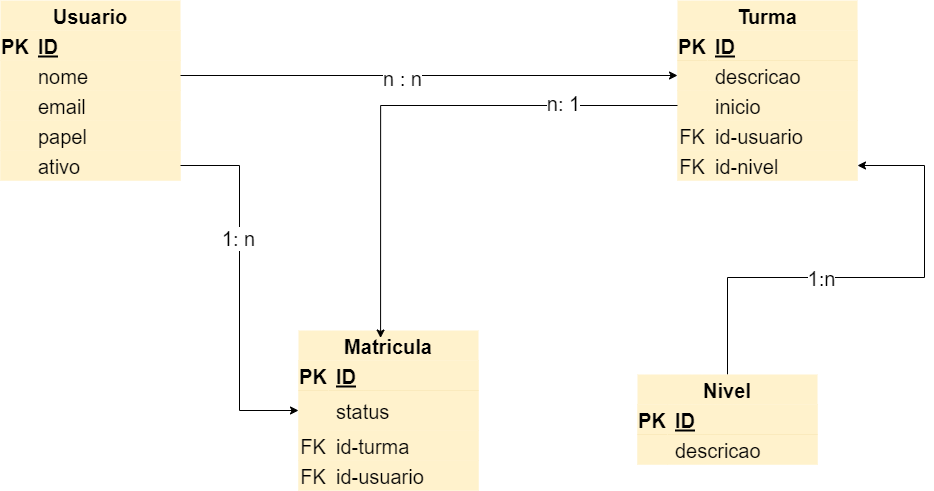

The diagram above was exported from draw.io. Its source (the exported page's mxGraphModel, read from the mxfile embedded in the PNG):
<mxGraphModel dx="1298" dy="811" grid="0" gridSize="10" guides="1" tooltips="1" connect="1" arrows="1" fold="1" page="1" pageScale="1" pageWidth="1169" pageHeight="827" math="0" shadow="0">
  <root>
    <mxCell id="0" />
    <mxCell id="1" parent="0" />
    <mxCell id="2" value="Usuario" style="shape=table;startSize=30;container=1;collapsible=1;childLayout=tableLayout;fixedRows=1;rowLines=0;fontStyle=1;align=center;resizeLast=1;fontSize=20;fillColor=#fff2cc;strokeColor=none;" vertex="1" parent="1">
      <mxGeometry x="104" y="182" width="180" height="180" as="geometry" />
    </mxCell>
    <mxCell id="3" value="" style="shape=tableRow;horizontal=0;startSize=0;swimlaneHead=0;swimlaneBody=0;fillColor=#fff2cc;collapsible=0;dropTarget=0;points=[[0,0.5],[1,0.5]];portConstraint=eastwest;top=0;left=0;right=0;bottom=1;fontSize=20;strokeColor=none;" vertex="1" parent="2">
      <mxGeometry y="30" width="180" height="30" as="geometry" />
    </mxCell>
    <mxCell id="4" value="PK" style="shape=partialRectangle;connectable=0;fillColor=#fff2cc;top=0;left=0;bottom=0;right=0;fontStyle=1;overflow=hidden;fontSize=20;strokeColor=none;" vertex="1" parent="3">
      <mxGeometry width="30" height="30" as="geometry">
        <mxRectangle width="30" height="30" as="alternateBounds" />
      </mxGeometry>
    </mxCell>
    <mxCell id="5" value="ID" style="shape=partialRectangle;connectable=0;fillColor=#fff2cc;top=0;left=0;bottom=0;right=0;align=left;spacingLeft=6;fontStyle=5;overflow=hidden;fontSize=20;strokeColor=none;" vertex="1" parent="3">
      <mxGeometry x="30" width="150" height="30" as="geometry">
        <mxRectangle width="150" height="30" as="alternateBounds" />
      </mxGeometry>
    </mxCell>
    <mxCell id="6" value="" style="shape=tableRow;horizontal=0;startSize=0;swimlaneHead=0;swimlaneBody=0;fillColor=#fff2cc;collapsible=0;dropTarget=0;points=[[0,0.5],[1,0.5]];portConstraint=eastwest;top=0;left=0;right=0;bottom=0;fontSize=20;strokeColor=none;" vertex="1" parent="2">
      <mxGeometry y="60" width="180" height="30" as="geometry" />
    </mxCell>
    <mxCell id="7" value="" style="shape=partialRectangle;connectable=0;fillColor=#fff2cc;top=0;left=0;bottom=0;right=0;editable=1;overflow=hidden;fontSize=20;strokeColor=none;" vertex="1" parent="6">
      <mxGeometry width="30" height="30" as="geometry">
        <mxRectangle width="30" height="30" as="alternateBounds" />
      </mxGeometry>
    </mxCell>
    <mxCell id="8" value="nome" style="shape=partialRectangle;connectable=0;fillColor=#fff2cc;top=0;left=0;bottom=0;right=0;align=left;spacingLeft=6;overflow=hidden;fontSize=20;strokeColor=none;" vertex="1" parent="6">
      <mxGeometry x="30" width="150" height="30" as="geometry">
        <mxRectangle width="150" height="30" as="alternateBounds" />
      </mxGeometry>
    </mxCell>
    <mxCell id="9" value="" style="shape=tableRow;horizontal=0;startSize=0;swimlaneHead=0;swimlaneBody=0;fillColor=#fff2cc;collapsible=0;dropTarget=0;points=[[0,0.5],[1,0.5]];portConstraint=eastwest;top=0;left=0;right=0;bottom=0;fontSize=20;strokeColor=none;" vertex="1" parent="2">
      <mxGeometry y="90" width="180" height="30" as="geometry" />
    </mxCell>
    <mxCell id="10" value="" style="shape=partialRectangle;connectable=0;fillColor=#fff2cc;top=0;left=0;bottom=0;right=0;editable=1;overflow=hidden;fontSize=20;strokeColor=none;" vertex="1" parent="9">
      <mxGeometry width="30" height="30" as="geometry">
        <mxRectangle width="30" height="30" as="alternateBounds" />
      </mxGeometry>
    </mxCell>
    <mxCell id="11" value="email" style="shape=partialRectangle;connectable=0;fillColor=#fff2cc;top=0;left=0;bottom=0;right=0;align=left;spacingLeft=6;overflow=hidden;fontSize=20;strokeColor=none;" vertex="1" parent="9">
      <mxGeometry x="30" width="150" height="30" as="geometry">
        <mxRectangle width="150" height="30" as="alternateBounds" />
      </mxGeometry>
    </mxCell>
    <mxCell id="12" value="" style="shape=tableRow;horizontal=0;startSize=0;swimlaneHead=0;swimlaneBody=0;fillColor=#fff2cc;collapsible=0;dropTarget=0;points=[[0,0.5],[1,0.5]];portConstraint=eastwest;top=0;left=0;right=0;bottom=0;fontSize=20;strokeColor=none;" vertex="1" parent="2">
      <mxGeometry y="120" width="180" height="30" as="geometry" />
    </mxCell>
    <mxCell id="13" value="" style="shape=partialRectangle;connectable=0;fillColor=#fff2cc;top=0;left=0;bottom=0;right=0;editable=1;overflow=hidden;fontSize=20;strokeColor=none;" vertex="1" parent="12">
      <mxGeometry width="30" height="30" as="geometry">
        <mxRectangle width="30" height="30" as="alternateBounds" />
      </mxGeometry>
    </mxCell>
    <mxCell id="14" value="papel" style="shape=partialRectangle;connectable=0;fillColor=#fff2cc;top=0;left=0;bottom=0;right=0;align=left;spacingLeft=6;overflow=hidden;fontSize=20;strokeColor=none;" vertex="1" parent="12">
      <mxGeometry x="30" width="150" height="30" as="geometry">
        <mxRectangle width="150" height="30" as="alternateBounds" />
      </mxGeometry>
    </mxCell>
    <mxCell id="15" value="" style="shape=tableRow;horizontal=0;startSize=0;swimlaneHead=0;swimlaneBody=0;fillColor=#fff2cc;collapsible=0;dropTarget=0;points=[[0,0.5],[1,0.5]];portConstraint=eastwest;top=0;left=0;right=0;bottom=0;fontSize=20;strokeColor=none;" vertex="1" parent="2">
      <mxGeometry y="150" width="180" height="30" as="geometry" />
    </mxCell>
    <mxCell id="16" value="" style="shape=partialRectangle;connectable=0;fillColor=#fff2cc;top=0;left=0;bottom=0;right=0;editable=1;overflow=hidden;fontSize=20;strokeColor=none;" vertex="1" parent="15">
      <mxGeometry width="30" height="30" as="geometry">
        <mxRectangle width="30" height="30" as="alternateBounds" />
      </mxGeometry>
    </mxCell>
    <mxCell id="17" value="ativo" style="shape=partialRectangle;connectable=0;fillColor=#fff2cc;top=0;left=0;bottom=0;right=0;align=left;spacingLeft=6;overflow=hidden;fontSize=20;strokeColor=none;" vertex="1" parent="15">
      <mxGeometry x="30" width="150" height="30" as="geometry">
        <mxRectangle width="150" height="30" as="alternateBounds" />
      </mxGeometry>
    </mxCell>
    <mxCell id="18" value="Turma" style="shape=table;startSize=30;container=1;collapsible=1;childLayout=tableLayout;fixedRows=1;rowLines=0;fontStyle=1;align=center;resizeLast=1;fontSize=20;fillColor=#fff2cc;strokeColor=none;" vertex="1" parent="1">
      <mxGeometry x="781" y="182" width="180" height="180" as="geometry" />
    </mxCell>
    <mxCell id="19" value="" style="shape=tableRow;horizontal=0;startSize=0;swimlaneHead=0;swimlaneBody=0;fillColor=#fff2cc;collapsible=0;dropTarget=0;points=[[0,0.5],[1,0.5]];portConstraint=eastwest;top=0;left=0;right=0;bottom=1;fontSize=20;strokeColor=#d6b656;" vertex="1" parent="18">
      <mxGeometry y="30" width="180" height="30" as="geometry" />
    </mxCell>
    <mxCell id="20" value="PK" style="shape=partialRectangle;connectable=0;fillColor=#fff2cc;top=0;left=0;bottom=0;right=0;fontStyle=1;overflow=hidden;fontSize=20;strokeColor=#d6b656;" vertex="1" parent="19">
      <mxGeometry width="30" height="30" as="geometry">
        <mxRectangle width="30" height="30" as="alternateBounds" />
      </mxGeometry>
    </mxCell>
    <mxCell id="21" value="ID" style="shape=partialRectangle;connectable=0;fillColor=#fff2cc;top=0;left=0;bottom=0;right=0;align=left;spacingLeft=6;fontStyle=5;overflow=hidden;fontSize=20;strokeColor=#d6b656;" vertex="1" parent="19">
      <mxGeometry x="30" width="150" height="30" as="geometry">
        <mxRectangle width="150" height="30" as="alternateBounds" />
      </mxGeometry>
    </mxCell>
    <mxCell id="22" value="" style="shape=tableRow;horizontal=0;startSize=0;swimlaneHead=0;swimlaneBody=0;fillColor=#fff2cc;collapsible=0;dropTarget=0;points=[[0,0.5],[1,0.5]];portConstraint=eastwest;top=0;left=0;right=0;bottom=0;fontSize=20;strokeColor=#d6b656;" vertex="1" parent="18">
      <mxGeometry y="60" width="180" height="30" as="geometry" />
    </mxCell>
    <mxCell id="23" value="" style="shape=partialRectangle;connectable=0;fillColor=#fff2cc;top=0;left=0;bottom=0;right=0;editable=1;overflow=hidden;fontSize=20;strokeColor=#d6b656;" vertex="1" parent="22">
      <mxGeometry width="30" height="30" as="geometry">
        <mxRectangle width="30" height="30" as="alternateBounds" />
      </mxGeometry>
    </mxCell>
    <mxCell id="24" value="descricao" style="shape=partialRectangle;connectable=0;fillColor=#fff2cc;top=0;left=0;bottom=0;right=0;align=left;spacingLeft=6;overflow=hidden;fontSize=20;strokeColor=#d6b656;" vertex="1" parent="22">
      <mxGeometry x="30" width="150" height="30" as="geometry">
        <mxRectangle width="150" height="30" as="alternateBounds" />
      </mxGeometry>
    </mxCell>
    <mxCell id="25" value="" style="shape=tableRow;horizontal=0;startSize=0;swimlaneHead=0;swimlaneBody=0;fillColor=#fff2cc;collapsible=0;dropTarget=0;points=[[0,0.5],[1,0.5]];portConstraint=eastwest;top=0;left=0;right=0;bottom=0;fontSize=20;strokeColor=#d6b656;" vertex="1" parent="18">
      <mxGeometry y="90" width="180" height="30" as="geometry" />
    </mxCell>
    <mxCell id="26" value="" style="shape=partialRectangle;connectable=0;fillColor=#fff2cc;top=0;left=0;bottom=0;right=0;editable=1;overflow=hidden;fontSize=20;strokeColor=#d6b656;" vertex="1" parent="25">
      <mxGeometry width="30" height="30" as="geometry">
        <mxRectangle width="30" height="30" as="alternateBounds" />
      </mxGeometry>
    </mxCell>
    <mxCell id="27" value="inicio" style="shape=partialRectangle;connectable=0;fillColor=#fff2cc;top=0;left=0;bottom=0;right=0;align=left;spacingLeft=6;overflow=hidden;fontSize=20;strokeColor=#d6b656;" vertex="1" parent="25">
      <mxGeometry x="30" width="150" height="30" as="geometry">
        <mxRectangle width="150" height="30" as="alternateBounds" />
      </mxGeometry>
    </mxCell>
    <mxCell id="28" value="" style="shape=tableRow;horizontal=0;startSize=0;swimlaneHead=0;swimlaneBody=0;fillColor=#fff2cc;collapsible=0;dropTarget=0;points=[[0,0.5],[1,0.5]];portConstraint=eastwest;top=0;left=0;right=0;bottom=0;fontSize=20;strokeColor=#d6b656;" vertex="1" parent="18">
      <mxGeometry y="120" width="180" height="30" as="geometry" />
    </mxCell>
    <mxCell id="29" value="FK" style="shape=partialRectangle;connectable=0;fillColor=#fff2cc;top=0;left=0;bottom=0;right=0;editable=1;overflow=hidden;fontSize=20;strokeColor=#d6b656;" vertex="1" parent="28">
      <mxGeometry width="30" height="30" as="geometry">
        <mxRectangle width="30" height="30" as="alternateBounds" />
      </mxGeometry>
    </mxCell>
    <mxCell id="30" value="id-usuario" style="shape=partialRectangle;connectable=0;fillColor=#fff2cc;top=0;left=0;bottom=0;right=0;align=left;spacingLeft=6;overflow=hidden;fontSize=20;strokeColor=#d6b656;" vertex="1" parent="28">
      <mxGeometry x="30" width="150" height="30" as="geometry">
        <mxRectangle width="150" height="30" as="alternateBounds" />
      </mxGeometry>
    </mxCell>
    <mxCell id="31" value="" style="shape=tableRow;horizontal=0;startSize=0;swimlaneHead=0;swimlaneBody=0;fillColor=#fff2cc;collapsible=0;dropTarget=0;points=[[0,0.5],[1,0.5]];portConstraint=eastwest;top=0;left=0;right=0;bottom=0;fontSize=20;strokeColor=#d6b656;" vertex="1" parent="18">
      <mxGeometry y="150" width="180" height="30" as="geometry" />
    </mxCell>
    <mxCell id="32" value="FK" style="shape=partialRectangle;connectable=0;fillColor=#fff2cc;top=0;left=0;bottom=0;right=0;editable=1;overflow=hidden;fontSize=20;strokeColor=#d6b656;" vertex="1" parent="31">
      <mxGeometry width="30" height="30" as="geometry">
        <mxRectangle width="30" height="30" as="alternateBounds" />
      </mxGeometry>
    </mxCell>
    <mxCell id="33" value="id-nivel" style="shape=partialRectangle;connectable=0;fillColor=#fff2cc;top=0;left=0;bottom=0;right=0;align=left;spacingLeft=6;overflow=hidden;fontSize=20;strokeColor=#d6b656;" vertex="1" parent="31">
      <mxGeometry x="30" width="150" height="30" as="geometry">
        <mxRectangle width="150" height="30" as="alternateBounds" />
      </mxGeometry>
    </mxCell>
    <mxCell id="34" style="edgeStyle=orthogonalEdgeStyle;rounded=0;orthogonalLoop=1;jettySize=auto;html=1;fontSize=20;entryX=1;entryY=0.5;entryDx=0;entryDy=0;" edge="1" source="36" target="31" parent="1">
      <mxGeometry relative="1" as="geometry">
        <mxPoint x="906" y="419" as="targetPoint" />
        <Array as="points">
          <mxPoint x="831" y="459" />
          <mxPoint x="1028" y="459" />
          <mxPoint x="1028" y="347" />
        </Array>
      </mxGeometry>
    </mxCell>
    <mxCell id="35" value="1:n" style="edgeLabel;html=1;align=center;verticalAlign=middle;resizable=0;points=[];fontSize=20;" vertex="1" connectable="0" parent="34">
      <mxGeometry x="-0.1966" relative="1" as="geometry">
        <mxPoint as="offset" />
      </mxGeometry>
    </mxCell>
    <mxCell id="36" value="Nivel" style="shape=table;startSize=30;container=1;collapsible=1;childLayout=tableLayout;fixedRows=1;rowLines=0;fontStyle=1;align=center;resizeLast=1;fontSize=20;fillColor=#fff2cc;strokeColor=none;" vertex="1" parent="1">
      <mxGeometry x="741" y="556" width="180" height="90" as="geometry" />
    </mxCell>
    <mxCell id="37" value="" style="shape=tableRow;horizontal=0;startSize=0;swimlaneHead=0;swimlaneBody=0;fillColor=#fff2cc;collapsible=0;dropTarget=0;points=[[0,0.5],[1,0.5]];portConstraint=eastwest;top=0;left=0;right=0;bottom=1;fontSize=20;strokeColor=#d6b656;" vertex="1" parent="36">
      <mxGeometry y="30" width="180" height="30" as="geometry" />
    </mxCell>
    <mxCell id="38" value="PK" style="shape=partialRectangle;connectable=0;fillColor=#fff2cc;top=0;left=0;bottom=0;right=0;fontStyle=1;overflow=hidden;fontSize=20;strokeColor=#d6b656;" vertex="1" parent="37">
      <mxGeometry width="30" height="30" as="geometry">
        <mxRectangle width="30" height="30" as="alternateBounds" />
      </mxGeometry>
    </mxCell>
    <mxCell id="39" value="ID" style="shape=partialRectangle;connectable=0;fillColor=#fff2cc;top=0;left=0;bottom=0;right=0;align=left;spacingLeft=6;fontStyle=5;overflow=hidden;fontSize=20;strokeColor=#d6b656;" vertex="1" parent="37">
      <mxGeometry x="30" width="150" height="30" as="geometry">
        <mxRectangle width="150" height="30" as="alternateBounds" />
      </mxGeometry>
    </mxCell>
    <mxCell id="40" value="" style="shape=tableRow;horizontal=0;startSize=0;swimlaneHead=0;swimlaneBody=0;fillColor=#fff2cc;collapsible=0;dropTarget=0;points=[[0,0.5],[1,0.5]];portConstraint=eastwest;top=0;left=0;right=0;bottom=0;fontSize=20;strokeColor=#d6b656;" vertex="1" parent="36">
      <mxGeometry y="60" width="180" height="30" as="geometry" />
    </mxCell>
    <mxCell id="41" value="" style="shape=partialRectangle;connectable=0;fillColor=#fff2cc;top=0;left=0;bottom=0;right=0;editable=1;overflow=hidden;fontSize=20;strokeColor=#d6b656;" vertex="1" parent="40">
      <mxGeometry width="30" height="30" as="geometry">
        <mxRectangle width="30" height="30" as="alternateBounds" />
      </mxGeometry>
    </mxCell>
    <mxCell id="42" value="descricao" style="shape=partialRectangle;connectable=0;fillColor=#fff2cc;top=0;left=0;bottom=0;right=0;align=left;spacingLeft=6;overflow=hidden;fontSize=20;strokeColor=#d6b656;" vertex="1" parent="40">
      <mxGeometry x="30" width="150" height="30" as="geometry">
        <mxRectangle width="150" height="30" as="alternateBounds" />
      </mxGeometry>
    </mxCell>
    <mxCell id="43" value="Matricula" style="shape=table;startSize=30;container=1;collapsible=1;childLayout=tableLayout;fixedRows=1;rowLines=0;fontStyle=1;align=center;resizeLast=1;fontSize=20;fillColor=#fff2cc;strokeColor=none;" vertex="1" parent="1">
      <mxGeometry x="402" y="512" width="180" height="160" as="geometry" />
    </mxCell>
    <mxCell id="44" value="" style="shape=tableRow;horizontal=0;startSize=0;swimlaneHead=0;swimlaneBody=0;fillColor=#fff2cc;collapsible=0;dropTarget=0;points=[[0,0.5],[1,0.5]];portConstraint=eastwest;top=0;left=0;right=0;bottom=1;fontSize=20;strokeColor=#d6b656;" vertex="1" parent="43">
      <mxGeometry y="30" width="180" height="30" as="geometry" />
    </mxCell>
    <mxCell id="45" value="PK" style="shape=partialRectangle;connectable=0;fillColor=#fff2cc;top=0;left=0;bottom=0;right=0;fontStyle=1;overflow=hidden;fontSize=20;strokeColor=#d6b656;" vertex="1" parent="44">
      <mxGeometry width="30" height="30" as="geometry">
        <mxRectangle width="30" height="30" as="alternateBounds" />
      </mxGeometry>
    </mxCell>
    <mxCell id="46" value="ID" style="shape=partialRectangle;connectable=0;fillColor=#fff2cc;top=0;left=0;bottom=0;right=0;align=left;spacingLeft=6;fontStyle=5;overflow=hidden;fontSize=20;strokeColor=#d6b656;" vertex="1" parent="44">
      <mxGeometry x="30" width="150" height="30" as="geometry">
        <mxRectangle width="150" height="30" as="alternateBounds" />
      </mxGeometry>
    </mxCell>
    <mxCell id="47" value="" style="shape=tableRow;horizontal=0;startSize=0;swimlaneHead=0;swimlaneBody=0;fillColor=#fff2cc;collapsible=0;dropTarget=0;points=[[0,0.5],[1,0.5]];portConstraint=eastwest;top=0;left=0;right=0;bottom=0;fontSize=20;strokeColor=#d6b656;" vertex="1" parent="43">
      <mxGeometry y="60" width="180" height="40" as="geometry" />
    </mxCell>
    <mxCell id="48" value="" style="shape=partialRectangle;connectable=0;fillColor=#fff2cc;top=0;left=0;bottom=0;right=0;editable=1;overflow=hidden;fontSize=20;strokeColor=#d6b656;" vertex="1" parent="47">
      <mxGeometry width="30" height="40" as="geometry">
        <mxRectangle width="30" height="40" as="alternateBounds" />
      </mxGeometry>
    </mxCell>
    <mxCell id="49" value="status" style="shape=partialRectangle;connectable=0;fillColor=#fff2cc;top=0;left=0;bottom=0;right=0;align=left;spacingLeft=6;overflow=hidden;fontSize=20;strokeColor=#d6b656;" vertex="1" parent="47">
      <mxGeometry x="30" width="150" height="40" as="geometry">
        <mxRectangle width="150" height="40" as="alternateBounds" />
      </mxGeometry>
    </mxCell>
    <mxCell id="50" value="" style="shape=tableRow;horizontal=0;startSize=0;swimlaneHead=0;swimlaneBody=0;fillColor=#fff2cc;collapsible=0;dropTarget=0;points=[[0,0.5],[1,0.5]];portConstraint=eastwest;top=0;left=0;right=0;bottom=0;fontSize=20;strokeColor=#d6b656;" vertex="1" parent="43">
      <mxGeometry y="100" width="180" height="30" as="geometry" />
    </mxCell>
    <mxCell id="51" value="FK" style="shape=partialRectangle;connectable=0;fillColor=#fff2cc;top=0;left=0;bottom=0;right=0;editable=1;overflow=hidden;fontSize=20;strokeColor=#d6b656;" vertex="1" parent="50">
      <mxGeometry width="30" height="30" as="geometry">
        <mxRectangle width="30" height="30" as="alternateBounds" />
      </mxGeometry>
    </mxCell>
    <mxCell id="52" value="id-turma" style="shape=partialRectangle;connectable=0;fillColor=#fff2cc;top=0;left=0;bottom=0;right=0;align=left;spacingLeft=6;overflow=hidden;fontSize=20;strokeColor=#d6b656;" vertex="1" parent="50">
      <mxGeometry x="30" width="150" height="30" as="geometry">
        <mxRectangle width="150" height="30" as="alternateBounds" />
      </mxGeometry>
    </mxCell>
    <mxCell id="53" value="" style="shape=tableRow;horizontal=0;startSize=0;swimlaneHead=0;swimlaneBody=0;fillColor=#fff2cc;collapsible=0;dropTarget=0;points=[[0,0.5],[1,0.5]];portConstraint=eastwest;top=0;left=0;right=0;bottom=0;fontSize=20;strokeColor=#d6b656;" vertex="1" parent="43">
      <mxGeometry y="130" width="180" height="30" as="geometry" />
    </mxCell>
    <mxCell id="54" value="FK" style="shape=partialRectangle;connectable=0;fillColor=#fff2cc;top=0;left=0;bottom=0;right=0;editable=1;overflow=hidden;fontSize=20;strokeColor=#d6b656;" vertex="1" parent="53">
      <mxGeometry width="30" height="30" as="geometry">
        <mxRectangle width="30" height="30" as="alternateBounds" />
      </mxGeometry>
    </mxCell>
    <mxCell id="55" value="id-usuario" style="shape=partialRectangle;connectable=0;fillColor=#fff2cc;top=0;left=0;bottom=0;right=0;align=left;spacingLeft=6;overflow=hidden;fontSize=20;strokeColor=#d6b656;" vertex="1" parent="53">
      <mxGeometry x="30" width="150" height="30" as="geometry">
        <mxRectangle width="150" height="30" as="alternateBounds" />
      </mxGeometry>
    </mxCell>
    <mxCell id="56" style="edgeStyle=orthogonalEdgeStyle;rounded=0;orthogonalLoop=1;jettySize=auto;html=1;entryX=0;entryY=0.5;entryDx=0;entryDy=0;fontSize=20;" edge="1" source="6" target="22" parent="1">
      <mxGeometry relative="1" as="geometry" />
    </mxCell>
    <mxCell id="57" value="n : n" style="edgeLabel;html=1;align=center;verticalAlign=middle;resizable=0;points=[];fontSize=20;" vertex="1" connectable="0" parent="56">
      <mxGeometry x="-0.1107" y="-2" relative="1" as="geometry">
        <mxPoint as="offset" />
      </mxGeometry>
    </mxCell>
    <mxCell id="58" style="edgeStyle=orthogonalEdgeStyle;rounded=0;orthogonalLoop=1;jettySize=auto;html=1;entryX=0.456;entryY=0.047;entryDx=0;entryDy=0;entryPerimeter=0;fontSize=20;" edge="1" source="25" target="43" parent="1">
      <mxGeometry relative="1" as="geometry" />
    </mxCell>
    <mxCell id="59" value="n: 1" style="edgeLabel;html=1;align=center;verticalAlign=middle;resizable=0;points=[];fontSize=20;" vertex="1" connectable="0" parent="58">
      <mxGeometry x="-0.5655" y="-3" relative="1" as="geometry">
        <mxPoint as="offset" />
      </mxGeometry>
    </mxCell>
    <mxCell id="60" style="edgeStyle=orthogonalEdgeStyle;rounded=0;orthogonalLoop=1;jettySize=auto;html=1;entryX=0;entryY=0.5;entryDx=0;entryDy=0;fontSize=20;" edge="1" source="15" target="47" parent="1">
      <mxGeometry relative="1" as="geometry" />
    </mxCell>
    <mxCell id="61" value="1: n" style="edgeLabel;html=1;align=center;verticalAlign=middle;resizable=0;points=[];fontSize=20;" vertex="1" connectable="0" parent="60">
      <mxGeometry x="-0.2769" y="-2" relative="1" as="geometry">
        <mxPoint as="offset" />
      </mxGeometry>
    </mxCell>
  </root>
</mxGraphModel>